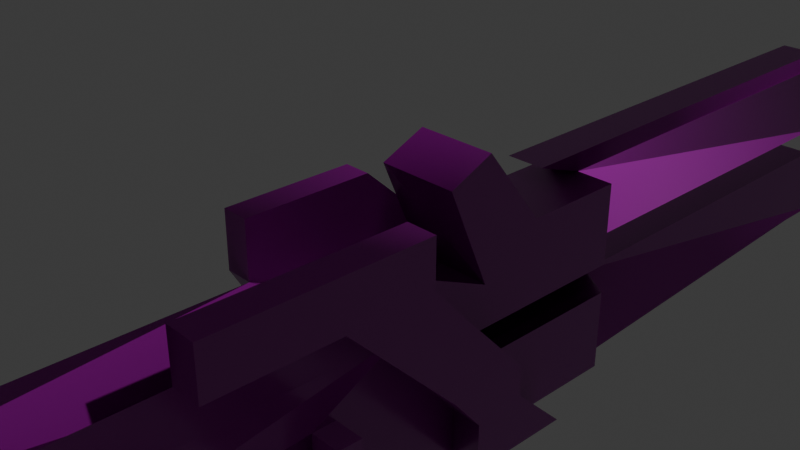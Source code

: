 # Source: RailGun.blend  (saved by Blender 4.4.32; exported with 4.5.12 LTS)
import bpy
from mathutils import Matrix  # noqa: F401  (used for matrix-valued properties, if any)

bpy.ops.wm.read_factory_settings(use_empty=True)
scene = bpy.context.scene
scene.name = 'Scene'

# ---- collections
col_collection = bpy.data.collections.new('Collection'); scene.collection.children.link(col_collection)

# ---- images (referenced by path relative to the original .blend; pixels are not part of the script)
import os
ASSET_DIR = os.environ.get("B2B_ASSET_DIR", "")  # directory of the original .blend (textures are referenced by path, not embedded)
HERE = os.path.dirname(os.path.abspath(__file__))  # packed textures are extracted next to this script under _unpacked/

def load_image(name, relpath, width, height, colorspace="sRGB"):
    """Load a texture the original file referenced (path relative to the .blend, or extracted next to this script)."""
    p = next((c for c in (os.path.join(HERE, relpath), os.path.join(ASSET_DIR, relpath)) if relpath and os.path.exists(c)), "")
    if p:
        img = bpy.data.images.load(p, check_existing=True)
        img.name = name
    else:  # same state as the original file: an image datablock whose file is absent (Cycles renders it pink)
        img = bpy.data.images.new(name, width, height)
        img.source = "FILE"
        img.filepath = "//" + (relpath or name)
    img.colorspace_settings.name = colorspace
    return img
img_blue_metal_plate_disp_4k_png_001 = load_image('blue_metal_plate_disp_4k.png.001', 'blue_metal_plate_disp_4k.png', 1024, 1024, 'sRGB')
img_blue_metal_plate_rough_4k_exr_001 = load_image('blue_metal_plate_rough_4k.exr.001', 'blue_metal_plate_rough_4k.exr', 1024, 1024, 'Linear Rec.709')
img_blue_metal_plate_nor_gl_4k_exr_001 = load_image('blue_metal_plate_nor_gl_4k.exr.001', 'blue_metal_plate_nor_gl_4k.exr', 1024, 1024, 'Linear Rec.709')
img_rubber_tiles_diff_short_jpg_001 = load_image('rubber_tiles_diff_short.jpg.001', 'rubber_tiles_diff_short.jpg', 1024, 1024, 'sRGB')

# ---- materials (node trees are filled in below, after node groups)
mat_002 = bpy.data.materials.new('マテリアル.002')
mat_002.use_transparent_shadow = False

# ---- material node trees
mat_002.use_nodes = True; mat_002.node_tree.nodes.clear()
_N = mat_002.node_tree.nodes; _L = mat_002.node_tree.links
n0 = _N.new('ShaderNodeBsdfPrincipled'); n0.name = 'プリンシプルBSDF'; n0.location = (-90, 476)
n0.inputs[1].default_value = 0.154
n0.inputs[3].default_value = 1.9
n1 = _N.new('ShaderNodeOutputMaterial'); n1.name = 'マテリアル出力'; n1.location = (300, 300)
n2 = _N.new('ShaderNodeTexImage'); n2.name = 'Image Texture'; n2.location = (84, -335)
n2.label = 'Displacement'
n2.image = img_blue_metal_plate_disp_4k_png_001
n3 = _N.new('ShaderNodeDisplacement'); n3.name = 'Displacement'; n3.location = (-68, 35)
n3.inputs[2].default_value = 1.0
n4 = _N.new('ShaderNodeTexImage'); n4.name = 'Image Texture.002'; n4.location = (57, -40)
n4.label = 'Roughness'
n4.image = img_blue_metal_plate_rough_4k_exr_001
n5 = _N.new('ShaderNodeTexImage'); n5.name = 'Image Texture.003'; n5.location = (96, -627)
n5.label = 'Normal'
n5.image = img_blue_metal_plate_nor_gl_4k_exr_001
n6 = _N.new('ShaderNodeNormalMap'); n6.name = 'Normal Map'; n6.location = (-291, -169)
n6.inputs[0].default_value = 8.7
n7 = _N.new('ShaderNodeMapping'); n7.name = 'Mapping'; n7.location = (209, -40)
n7.inputs[3].default_value = (1.5, 2.0, 1.0)
n8 = _N.new('NodeReroute'); n8.name = 'Reroute'; n8.location = (34, -366)
n8.width = 14
n8.socket_idname = 'NodeSocketVector'
n9 = _N.new('ShaderNodeTexCoord'); n9.name = 'Texture Coordinate'; n9.location = (29, -44)
n10 = _N.new('NodeFrame'); n10.name = 'Frame'; n10.location = (-1341, 476)
n10.label = 'Mapping'
n10.width = 379
n11 = _N.new('NodeFrame'); n11.name = 'Frame.001'; n11.location = (-675, 555)
n11.label = 'Textures'
n11.width = 365
n12 = _N.new('ShaderNodeTexImage'); n12.name = '画像テクスチャ'; n12.location = (-627, 789)
n12.image = img_rubber_tiles_diff_short_jpg_001
n2.parent = n11
n4.parent = n11
n5.parent = n11
n7.parent = n10
n8.parent = n11
n9.parent = n10
_L.new(n0.outputs[0], n1.inputs[0])
_L.new(n5.outputs[0], n6.inputs[1])
_L.new(n8.outputs[0], n4.inputs[0])
_L.new(n8.outputs[0], n2.inputs[0])
_L.new(n8.outputs[0], n5.inputs[0])
_L.new(n7.outputs[0], n8.inputs[0])
_L.new(n9.outputs[2], n7.inputs[0])
_L.new(n3.outputs[0], n1.inputs[2])
_L.new(n4.outputs[0], n0.inputs[2])
_L.new(n8.outputs[0], n12.inputs[0])
_L.new(n12.outputs[0], n0.inputs[0])
_L.new(n6.outputs[0], n0.inputs[5])
_L.new(n2.outputs[0], n3.inputs[3])
n1.is_active_output = True

# ---- world
world_world = bpy.data.worlds.new('World'); scene.world = world_world
world_world.use_nodes = True; world_world.node_tree.nodes.clear()
_N = world_world.node_tree.nodes; _L = world_world.node_tree.links
n0 = _N.new('ShaderNodeOutputWorld'); n0.name = 'World Output'; n0.location = (300, 300)
n1 = _N.new('ShaderNodeBackground'); n1.name = 'Background'; n1.location = (10, 300)
n1.inputs[0].default_value = (0.05088, 0.05088, 0.05088, 1.0)
_L.new(n1.outputs[0], n0.inputs[0])
n0.is_active_output = True
world_world.color = (0.05088, 0.05088, 0.05088)
world_world.use_sun_shadow = False
world_world.sun_shadow_jitter_overblur = 0.0

# ---- cameras
cam_camera = bpy.data.cameras.new('Camera')
cam_camera.clip_end = 100.0
cam_camera.ortho_scale = 7.314

# ---- lights
light_light = bpy.data.lights.new('Light', 'POINT')
light_light.transmission_factor = 0.0
light_light.energy = 1000.0
light_light.shadow_soft_size = 0.1
light_light.shadow_maximum_resolution = 0.006
light_light.use_absolute_resolution = True

# ---- meshes
me_003 = bpy.data.meshes.new('立方体.003')
me_003.from_pydata([(0.0247, 8.376, -2.643), (-0.03443, 8.32, -0.5246), (0.05851, -6.514, -2.812), (0.05851, -6.514, -0.3121), (-0.4077, 8.376, -2.643), (-0.3485, 8.32, -0.5246), (-0.4415, -6.514, -2.812), (-0.4415, -6.514, -0.3121), (0.05851, 2.84, -2.812), (0.05851, 2.84, -0.3121), (-0.4415, 2.84, -2.812), (-0.4415, 2.84, -0.3121), (0.0247, 8.376, -1.924), (-0.03443, 8.32, -1.156), (0.05851, -6.514, -1.369), (0.05851, -6.514, -1.755), (-0.4415, -6.514, -1.369), (-0.4415, -6.514, -1.755), (-0.3485, 8.32, -1.156), (-0.4077, 8.376, -1.924), (-0.4415, 2.84, -1.369), (-0.4415, 2.84, -1.755), (0.05851, 2.84, -1.369), (0.05851, 3.15, -1.755), (-0.4415, 1.079, -2.812), (0.05851, 1.633, -2.812), (0.05587, 0.9023, -1.755), (0.9363, -1.659, -1.755), (-0.4415, 0.3799, -2.137), (0.9363, -1.339, -1.755), (0.9363, -0.4747, -2.812), (0.05851, 0.2828, -2.812), (0.9363, -1.368, -2.812), (0.9363, 0.2828, -2.207), (0.9363, -0.09595, -1.755), (0.05851, -1.368, -2.812), (0.05851, -0.4747, -2.812), (0.9363, -0.4782, -1.369), (0.05851, -1.349, -1.755), (0.9363, 0.5745, -1.369), (0.9363, -1.523, -0.3121), (0.05851, -2.019, -2.071), (0.9363, -0.4067, -0.3121), (0.9363, 0.9334, -1.755), (0.9363, 0.9334, -2.137), (0.9363, 1.633, -2.812), (0.9363, 0.2828, -2.812), (0.5479, -6.116, -0.3121), (0.5479, -6.514, -0.3121), (0.5479, 1.633, -2.812), (0.5479, 2.84, -2.812), (0.5479, 2.84, -1.755), (0.5479, -6.514, -0.9261), (0.6573, -6.514, -1.756), (0.5479, 2.84, -0.3121), (0.5479, 2.84, -1.369), (0.5479, -1.659, -1.755), (0.5479, -0.4782, -0.9261), (0.5479, 0.2828, -2.812), (0.5479, 0.9334, -1.755), (0.5479, 0.9334, -2.137), (0.5479, -0.4067, -0.3121), (0.5479, -1.523, -0.3121), (0.5479, 0.5745, -1.369), (0.5479, -0.4747, -2.812), (0.5479, -0.09595, -1.755), (0.5479, 0.2828, -2.207), (0.5479, -1.368, -2.812), (0.5479, -1.339, -1.755), (0.5479, -1.358, -1.518), (0.5479, -1.659, -1.518), (0.5479, -2.019, -2.071), (0.5479, -4.759, -0.3121), (0.5479, -6.116, -0.8535), (0.5479, -4.955, -0.8675), (0.5479, -4.605, -0.6717), (0.9363, -1.358, -1.518), (0.9363, -1.659, -1.518), (0.9363, -2.019, -2.071), (0.9363, -4.759, -0.3121), (0.9363, -6.116, -0.3121), (0.9363, -6.116, -0.8535), (0.9363, -4.955, -0.8675), (0.9363, -4.605, -0.6717), (-0.4415, 0.7264, -0.8235), (-0.4415, 1.519, -0.3121), (0.5479, 1.519, -0.3121), (0.5479, 0.7264, -0.8235), (0.5479, 0.7497, 0.6697), (0.5479, 0.1903, 0.425), (-0.4415, 0.7497, 0.6697), (-0.4415, 0.1903, 0.425), (0.9363, -0.4067, 0.3016), (0.9363, -1.523, 0.3016), (0.5479, -0.4067, 0.3016), (0.5479, -1.523, 0.3016), (0.9363, -3.081, -0.3121), (0.5479, -3.081, -0.3121), (0.9363, -3.081, 0.3016), (0.5479, -3.081, 0.3016), (0.6573, -0.4782, -1.756), (0.5479, -0.4067, -0.8235), (-0.4415, -0.4067, -1.369), (0.9363, -0.4067, -1.369), (-0.4415, -0.4067, -0.8235), (-0.4415, -0.4456, -2.812), (-0.4415, -0.9963, -1.755), (-0.4415, -0.9759, -2.279), (-0.7215, -0.4456, -2.812), (-0.7215, 1.079, -2.812), (-0.7215, 0.3799, -1.755), (-0.7215, 0.3799, -2.137), (-0.7215, -0.9963, -1.755), (-0.7215, -0.9759, -2.279), (-0.6715, 1.079, -2.812), (-0.6715, 0.3799, -1.755), (-0.6715, 0.3799, -2.137), (-0.6715, -0.4456, -2.812), (-0.6715, -0.9963, -1.755), (-0.6715, -0.9759, -2.279), (-0.4415, 0.8743, -1.755), (-0.4415, 0.3799, -1.854), (-0.4613, 0.3799, -1.755), (-0.4415, -0.1146, -1.755), (-0.422, 0.3003, -1.755), (-0.4217, 0.3909, -1.755), (0.05851, 0.6803, -1.369), (-0.4415, -0.4067, -1.01), (-0.4415, -0.02205, -0.8235), (-0.4415, -0.0175, -0.9126), (-0.4415, -1.572, -0.3121), (-0.4415, -0.4067, -0.6922), (-0.4415, -1.11, -1.091), (0.05851, 8.67, -1.369), (0.05593, 8.876, -0.3121), (-0.4389, 8.876, -0.3121), (-0.4415, 8.67, -1.369), (-0.4415, 9.09, -0.3121), (0.05593, 8.373, -0.06986), (0.05851, 9.09, -0.3121), (-0.4389, 8.373, -0.06986), (0.05851, 2.162, -0.06986), (-0.4415, 2.162, -0.06986), (-0.4415, 8.682, -1.755), (-0.4256, 8.692, -2.812), (0.04257, 8.692, -2.812), (0.05851, 8.682, -1.755), (0.05851, 1.573, -3.19), (0.05851, 9.09, -2.812), (-0.4415, 9.09, -2.812), (-0.4415, 1.573, -3.19), (-0.7699, -0.4067, -0.3121), (-0.7699, -0.4067, -1.114), (-0.7699, 0.721, -0.3121), (-0.7699, 0.7256, -0.9126), (-0.7699, -1.572, -0.3121), (-0.7699, -0.4067, -0.6922), (-0.7699, -1.11, -1.091), (-0.7699, -0.4067, 0.3679), (-0.7699, -0.02205, 0.3679), (-0.7699, -1.572, 0.3679), (-0.4449, -0.4067, -0.3121), (-0.4449, -0.4067, -1.114), (-0.4449, 0.721, -0.3121), (-0.4449, 0.7256, -0.9126), (-0.4449, -1.572, -0.3121), (-0.4449, -0.4067, -0.6922), (-0.4449, -1.11, -1.091), (-0.4449, -0.4067, 0.3679), (-0.4449, -0.02205, 0.3679), (-0.4449, -1.572, 0.3679), (0.05851, -7.1, -0.3121), (-0.4415, -7.1, -0.3121), (0.05851, -7.1, -1.369), (0.05851, -7.1, -1.755), (-0.4415, -7.1, -1.369), (-0.4415, -7.1, -1.755), (-0.4415, 0.34, -2.812), (0.05851, 0.5087, -3.412), (0.05851, 1.633, -3.412), (-0.4415, 1.636, -3.412), (-0.4415, 0.5659, -3.412), (-0.7935, -6.514, -0.3121), (-0.7935, -6.514, -1.369), (-0.7935, -7.1, -0.3121), (-0.7935, -7.1, -1.369)], [(56, 100), (59, 65), (105, 108), (26, 120), (26, 38)], [(22, 9, 54, 55), (17, 15, 174, 176), (20, 11, 137, 136), (18, 5, 1, 13), (8, 10, 150, 147), (134, 135, 140, 138), (88, 86, 85, 90), (2, 6, 105, 177, 31, 36, 35), (16, 7, 130, 132, 131, 127, 102), (133, 139, 9, 22), (148, 146, 23, 8), (22, 20, 136, 133), (6, 17, 106, 107, 105), (122, 121, 28, 116, 115), (4, 19, 12, 0), (23, 146, 143, 21), (10, 21, 143, 149), (23, 21, 20, 22), (2, 15, 17, 6), (15, 14, 173, 174), (35, 36, 64, 67), (3, 14, 52, 48), (25, 24, 10, 8), (17, 16, 102, 20, 21, 120, 125, 124, 123, 106), (38, 41, 71, 56), (15, 38, 56, 53), (25, 8, 50, 49), (8, 23, 51, 50), (35, 41, 38, 15, 2), (55, 54, 86, 87, 61, 63), (36, 31, 58, 64), (50, 51, 59, 60, 49), (87, 89, 91, 84), (56, 71, 78, 27), (58, 66, 65, 68, 64), (57, 62, 72, 75, 74, 73, 47, 48, 52), (65, 57, 52, 53, 56, 70, 69, 68), (66, 58, 46, 33), (75, 72, 79, 83), (59, 63, 39, 43), (58, 49, 45, 46), (64, 68, 29, 30), (41, 35, 67, 71), (31, 25, 49, 58), (45, 44, 43, 34, 33, 46), (39, 42, 103), (43, 39, 103, 37, 34), (29, 76, 77, 27), (30, 29, 27, 78, 32), (80, 81, 82, 83, 79), (67, 64, 30, 32), (65, 66, 33, 34), (71, 67, 32, 78), (49, 60, 44, 45), (62, 57, 37, 40), (60, 59, 43, 44), (57, 65, 34, 37), (72, 47, 80, 79), (61, 62, 95, 94), (68, 69, 76, 29), (47, 73, 81, 80), (69, 70, 77, 76), (73, 74, 82, 81), (70, 56, 27, 77), (63, 61, 42, 39), (74, 75, 83, 82), (86, 88, 89, 87), (84, 91, 90, 85), (94, 95, 93, 92), (42, 61, 94, 92), (40, 42, 92, 93), (62, 40, 96, 97), (97, 96, 98, 99), (95, 62, 97, 99), (93, 95, 99, 98), (40, 93, 98, 96), (89, 88, 90, 91), (14, 15, 53), (52, 14, 53), (7, 3, 48, 101, 104, 130), (85, 86, 54, 11), (17, 106, 123, 124, 38, 15), (106, 123, 122, 115, 118), (104, 101, 87, 84, 128), (103, 42, 40, 37), (102, 127, 129, 128, 84, 85, 11, 20), (108, 113, 112, 110, 111, 109), (117, 114, 116, 115, 118, 119), (110, 112, 118, 115), (109, 111, 116, 114), (111, 110, 115, 116), (108, 109, 114, 117), (113, 108, 117, 119), (112, 113, 119, 118), (24, 28, 121, 120, 21, 10), (107, 106, 118, 119), (105, 107, 119, 117), (117, 116, 28, 105), (28, 24, 177, 105), (120, 121, 122, 123, 124, 125), (23, 26, 59, 51), (63, 59, 26, 126), (22, 126, 26, 23), (22, 55, 63, 126), (13, 1, 139, 133), (1, 5, 137, 139), (5, 18, 136, 137), (18, 13, 133, 136), (11, 135, 137), (135, 134, 139, 137), (134, 9, 139), (142, 141, 138, 140), (9, 134, 138, 141), (135, 11, 142, 140), (11, 9, 141, 142), (19, 4, 149, 143), (4, 0, 148, 149), (0, 12, 146, 148), (12, 19, 143, 146), (8, 145, 148), (145, 144, 149, 148), (144, 10, 149), (147, 150, 144, 145), (10, 144, 150), (145, 8, 147), (153, 154, 152, 156, 151), (156, 157, 155, 151), (153, 151, 158, 159), (151, 155, 160, 158), (163, 161, 166, 162, 164), (166, 161, 165, 167), (163, 169, 168, 161), (161, 168, 170, 165), (156, 152, 162, 166), (152, 154, 164, 162), (154, 153, 163, 164), (157, 156, 166, 167), (155, 157, 167, 165), (158, 160, 170, 168), (159, 158, 168, 169), (153, 159, 169, 163), (160, 155, 165, 170), (173, 171, 172, 175), (174, 173, 175, 176), (3, 7, 172, 171), (175, 172, 184, 185), (14, 3, 171, 173), (16, 17, 176, 175), (177, 24, 180, 181), (178, 181, 180, 179), (25, 31, 178, 179), (31, 177, 181, 178), (24, 25, 179, 180), (182, 183, 185, 184), (7, 16, 183, 182), (16, 175, 185, 183), (172, 7, 182, 184)])
_uv = me_003.uv_layers.new(name='UVマップ')
_uv.uv.foreach_set('vector', [0.319, 1.259, 0.3366, 3.004, 0.2235, 3.062, 0.2153, 1.318, -1.401, -2.415, -1.36, -2.355, -1.36, -2.541, -1.398, -2.601, 0.4245, 1.199, 0.45, 2.944, 0.3576, 4.932, 0.3535, 3.054, 0.4065, 1.007, 0.1014, 1.008, 0.08231, -0.0002001, 0.3983, 0.006361, 0.299, -1.124, 0.395, -1.184, 0.4381, -2.211, 0.2731, -2.151, 0.3262, 4.923, 0.3583, 4.864, 0.3621, 5.104, 0.3277, 5.163, -0.4372, 4.018, 0.1053, 2.642, 0.5943, 2.523, 1.106, 3.9, 2.017, -4.1, 1.976, -4.159, 1.631, -2.229, 1.053, -1.979, 0.09193, -1.937, 2.136, -2.178, 2.054, -2.462, 1.969, -1.777, 1.964, -0.03211, 1.863, 1.54, 1.825, 0.4005, 1.695, 1.283, 1.687, 0.759, 1.676, 0.1661, 0.3211, 3.114, 0.5708, 1.834, 0.5739, 1.244, 0.319, 1.259, 0.3148, 0.8644, 0.3193, 2.479, 0.3141, 0.7196, 0.299, -1.124, 0.319, 1.259, 0.4245, 1.199, 0.3535, 3.054, 0.3211, 3.114, 1.976, -4.159, 1.971, -2.415, 1.811, -0.6595, 1.807, -1.518, 1.631, -2.229, 0.9881, -0.2241, 0.9593, -0.385, 0.8967, -0.8511, 0.9791, -0.8786, 1.038, -0.2493, -0.004247, 0.9946, 0.4623, 0.9882, 0.4625, -0.01068, -0.008095, -0.01232, 0.3141, 0.7196, 0.3193, 2.479, 0.3514, 2.419, 0.416, 0.5609, 0.395, -1.184, 0.416, 0.5609, 0.3514, 2.419, 0.3448, 0.8044, 0.3141, 0.7196, 0.416, 0.5609, 0.4245, 1.199, 0.319, 1.259, -1.354, -4.1, -1.36, -2.355, -1.401, -2.415, -1.395, -4.159, -1.36, -2.355, -1.363, -1.717, -1.363, -1.903, -1.36, -2.541, -1.317, -2.462, -1.235, -2.178, -0.8861, -2.12, -1.14, -2.404, 0.5037, 1.59, 0.6442, -0.1542, 1.488, 0.6354, 1.393, 1.649, 0.2819, -1.508, 0.5087, -1.744, 0.395, -1.184, 0.299, -1.124, 1.971, -2.415, 1.969, -1.777, 1.676, 0.1661, 0.4245, 1.199, 0.416, 0.5609, 0.6513, -0.0644, 0.9624, -0.2158, 1.063, -0.2447, 1.495, -0.379, 1.811, -0.6595, -1.349, -0.7117, -1.347, -1.447, -1.228, -1.388, -1.214, -0.7518, -1.36, -2.355, -1.349, -0.7117, -1.214, -0.7518, -1.312, -2.284, 0.2819, -1.508, 0.299, -1.124, 0.206, -1.065, 0.1251, -1.449, 0.299, -1.124, 0.3141, 0.7196, 0.2126, 0.6795, 0.206, -1.065, -1.317, -2.462, -1.347, -1.447, -1.349, -0.7117, -1.36, -2.355, -1.354, -4.1, 0.2153, 1.318, 0.2235, 3.062, 0.1053, 2.642, -0.201, 1.546, -1.126, 2.029, -0.2583, 0.5969, -1.235, -2.178, 0.09193, -1.937, -0.3092, -1.879, -0.8861, -2.12, 0.206, -1.065, 0.2126, 0.6795, -0.02855, 0.07301, -0.01625, -0.5564, 0.1251, -1.449, -0.201, 1.546, 2.38, 3.436, 1.495, 3.318, 0.8653, 1.427, -1.214, -0.7518, -1.228, -1.388, -1.143, -1.341, -1.118, -0.7052, -0.3092, -1.879, -0.3912, -0.8804, -0.811, -0.2544, -1.186, -0.6498, -0.8861, -2.12, -1.093, 0.993, -1.251, 1.674, -1.32, 0.6448, -1.315, 0.1001, -1.316, -0.3343, -1.325, -0.6804, -1.329, 0.2134, -1.331, 0.08652, -1.326, -0.9272, -0.811, -0.2544, -1.093, 0.993, -1.326, -0.9272, -1.312, -2.284, -1.214, -0.7518, -1.222, -0.3599, -1.197, -0.2642, -1.186, -0.6498, -0.3912, -0.8804, -0.3092, -1.879, -0.39, -1.832, -0.446, -0.8338, -1.315, 0.1001, -1.32, 0.6448, -1.28, 0.6914, -1.274, 0.1466, -0.02855, 0.07301, -0.2583, 0.5969, -0.3671, 0.6435, -0.1759, 0.1196, -0.3092, -1.879, 0.1251, -1.449, 0.01955, -1.403, -0.39, -1.832, -0.8861, -2.12, -1.186, -0.6498, -1.076, -0.6033, -0.7694, -2.073, -1.347, -1.447, -1.317, -2.462, -1.14, -2.404, -1.228, -1.388, 0.09193, -1.937, 0.2819, -1.508, 0.1251, -1.449, -0.3092, -1.879, 0.01955, -1.403, -0.1578, -0.5098, -0.1759, 0.1196, -0.7028, -0.2079, -0.446, -0.8338, -0.39, -1.832, -0.3671, 0.6435, -0.9696, 2.076, -0.8791, 0.3313, -0.1759, 0.1196, -0.3671, 0.6435, -0.8791, 0.3313, -0.9043, 0.3086, -0.7028, -0.2079, -1.076, -0.6033, -1.09, -0.2176, -1.127, -0.3134, -1.118, -0.7052, -0.7694, -2.073, -1.076, -0.6033, -1.118, -0.7052, -1.143, -1.341, -1.028, -2.357, -1.297, 0.2599, -1.293, -0.6339, -1.277, -0.2878, -1.274, 0.1466, -1.28, 0.6914, -1.14, -2.404, -0.8861, -2.12, -0.7694, -2.073, -1.028, -2.357, -0.811, -0.2544, -0.3912, -0.8804, -0.446, -0.8338, -0.7028, -0.2079, -1.228, -1.388, -1.14, -2.404, -1.028, -2.357, -1.143, -1.341, 0.1251, -1.449, -0.01625, -0.5564, -0.1578, -0.5098, 0.01955, -1.403, -1.251, 1.674, -1.093, 0.993, -0.9043, 0.3086, -1.156, 1.721, -0.01625, -0.5564, -0.02855, 0.07301, -0.1759, 0.1196, -0.1578, -0.5098, -1.093, 0.993, -0.811, -0.2544, -0.7028, -0.2079, -0.9043, 0.3086, -1.32, 0.6448, -1.329, 0.2134, -1.297, 0.2599, -1.28, 0.6914, -1.126, 2.029, -1.251, 1.674, -1.268, 2.687, -1.17, 3.043, -1.186, -0.6498, -1.197, -0.2642, -1.09, -0.2176, -1.076, -0.6033, -1.329, 0.2134, -1.325, -0.6804, -1.293, -0.6339, -1.297, 0.2599, -1.197, -0.2642, -1.222, -0.3599, -1.127, -0.3134, -1.09, -0.2176, -1.325, -0.6804, -1.316, -0.3343, -1.277, -0.2878, -1.293, -0.6339, -1.222, -0.3599, -1.214, -0.7518, -1.118, -0.7052, -1.127, -0.3134, -0.2583, 0.5969, -1.126, 2.029, -0.9696, 2.076, -0.3671, 0.6435, -1.316, -0.3343, -1.315, 0.1001, -1.274, 0.1466, -1.277, -0.2878, 0.1053, 2.642, -0.4372, 4.018, -0.9914, 3.436, -0.201, 1.546, 0.8653, 1.427, 1.495, 3.318, 1.106, 3.9, 0.5943, 2.523, -1.17, 3.043, -1.268, 2.687, -1.176, 2.734, -1.016, 3.089, -0.9696, 2.076, -1.126, 2.029, -1.17, 3.043, -1.016, 3.089, -1.156, 1.721, -0.9696, 2.076, -1.016, 3.089, -1.176, 2.734, -1.251, 1.674, -1.156, 1.721, -1.242, 1.225, -1.299, 1.179, -1.299, 1.179, -1.242, 1.225, -1.252, 2.238, -1.308, 2.192, -1.268, 2.687, -1.251, 1.674, -1.299, 1.179, -1.308, 2.192, -1.176, 2.734, -1.268, 2.687, -1.308, 2.192, -1.252, 2.238, -1.156, 1.721, -1.176, 2.734, -1.252, 2.238, -1.242, 1.225, 2.38, 3.436, 2.934, 4.018, 1.106, 3.9, 1.495, 3.318, 0.2807, 0.6581, 0.283, 0.02002, 0.3312, 0.09116, 1.488, 0.6354, 0.6442, -0.1542, 1.827, -0.7211, 1.964, -0.03211, 2.003, 0.02784, 2.041, 0.08652, 2.289, 1.185, 1.692, 1.067, 1.863, 1.54, 0.5943, 2.523, 0.1053, 2.642, 0.2235, 3.062, 0.45, 2.944, 1.971, -2.415, 1.811, -0.6595, 1.495, -0.379, 1.063, -0.2447, 2.022, -0.7117, 2.011, -2.355, 1.811, -0.6595, 1.495, -0.379, 0.9881, -0.2241, 1.038, -0.2493, 1.726, -0.687, 1.692, 1.067, 2.289, 1.185, -0.201, 1.546, 0.8653, 1.427, 1.519, 1.189, -0.8791, 0.3313, -0.9696, 2.076, -1.156, 1.721, -0.9043, 0.3086, 1.676, 0.1661, 1.687, 0.759, 1.509, 1.043, 1.519, 1.189, 0.8653, 1.427, 0.5943, 2.523, 0.45, 2.944, 0.4245, 1.199, 1.483, -2.263, 1.697, -1.552, 1.709, -0.693, 1.046, -0.2553, 0.9908, -0.8846, 0.6224, -1.778, 1.504, -2.257, 0.6039, -1.772, 0.9791, -0.8786, 1.038, -0.2493, 1.726, -0.687, 1.715, -1.546, 1.046, -0.2553, 1.709, -0.693, 1.726, -0.687, 1.038, -0.2493, 0.6224, -1.778, 0.9908, -0.8846, 0.9791, -0.8786, 0.6039, -1.772, 0.9908, -0.8846, 1.046, -0.2553, 1.038, -0.2493, 0.9791, -0.8786, 1.483, -2.263, 0.6224, -1.778, 0.6039, -1.772, 1.504, -2.257, 1.697, -1.552, 1.483, -2.263, 1.504, -2.257, 1.715, -1.546, 1.709, -0.693, 1.697, -1.552, 1.715, -1.546, 1.726, -0.687, 0.5087, -1.744, 0.8967, -0.8511, 0.9593, -0.385, 0.6513, -0.0644, 0.416, 0.5609, 0.395, -1.184, 1.807, -1.518, 1.811, -0.6595, 1.726, -0.687, 1.715, -1.546, 1.631, -2.229, 1.807, -1.518, 1.715, -1.546, 1.504, -2.257, 1.504, -2.257, 0.9791, -0.8786, 0.8967, -0.8511, 1.631, -2.229, 0.8967, -0.8511, 0.5087, -1.744, 1.053, -1.979, 1.631, -2.229, 0.6513, -0.0644, 0.9593, -0.385, 0.9881, -0.2241, 1.495, -0.379, 1.063, -0.2447, 0.9624, -0.2158, 0.3141, 0.7196, 0.2905, 0.00412, -0.02855, 0.07301, 0.2126, 0.6795, -0.2583, 0.5969, -0.02855, 0.07301, 0.2905, 0.00412, 0.3022, 0.5719, 0.319, 1.259, 0.3022, 0.5719, 0.2905, 0.00412, 0.3141, 0.7196, 0.319, 1.259, 0.2153, 1.318, -0.2583, 0.5969, 0.3022, 0.5719, 0.3284, 3.342, 0.3317, 4.385, 0.3259, 4.992, 0.3211, 3.114, 0.3317, 4.385, 0.3534, 4.347, 0.3576, 4.932, 0.3259, 4.992, 0.3534, 4.347, 0.3498, 3.304, 0.3535, 3.054, 0.3576, 4.932, 0.3498, 3.304, 0.3284, 3.342, 0.3211, 3.114, 0.3535, 3.054, 0.45, 2.944, 0.3583, 4.864, 0.3576, 4.932, 0.3583, 4.864, 0.3262, 4.923, 0.3259, 4.992, 0.3576, 4.932, 0.3262, 4.923, 0.3366, 3.004, 0.3259, 4.992, 0.5087, 3.128, 0.349, 3.188, 0.3277, 5.163, 0.3621, 5.104, 0.3366, 3.004, 0.3262, 4.923, 0.3277, 5.163, 0.349, 3.188, 0.3583, 4.864, 0.45, 2.944, 0.5087, 3.128, 0.3621, 5.104, 0.6076, 1.226, 0.5739, 1.244, 0.5776, 1.299, 0.625, 1.281, 0.3493, 2.047, 0.3455, 0.8606, 0.3448, 0.8044, 0.3514, 2.419, 0.3455, 0.8606, 0.3172, 0.9125, 0.3148, 0.8644, 0.3448, 0.8044, 0.3172, 0.9125, 0.3206, 2.099, 0.3193, 2.479, 0.3148, 0.8644, 0.3206, 2.099, 0.3493, 2.047, 0.3514, 2.419, 0.3193, 2.479, 0.299, -1.124, 0.3155, 0.7357, 0.3148, 0.8644, 0.3155, 0.7357, 0.3449, 0.6796, 0.3448, 0.8044, 0.3148, 0.8644, 0.3449, 0.6796, 0.395, -1.184, 0.3448, 0.8044, 0.2731, -2.151, 0.4381, -2.211, 0.3449, 0.6796, 0.3155, 0.7357, 0.395, -1.184, 0.3449, 0.6796, 0.4381, -2.211, 0.3155, 0.7357, 0.299, -1.124, 0.2731, -2.151, 1.029, 2.23, 0.9553, 1.24, 1.55, 0.5482, 1.568, 1.244, 1.583, 1.871, 1.568, 1.244, 1.723, 0.3611, 1.785, 1.501, 1.583, 1.871, 1.029, 2.23, 1.583, 1.871, 1.605, 2.994, 1.481, 3.116, 1.583, 1.871, 1.785, 1.501, 1.787, 2.623, 1.605, 2.994, 0.9606, 2.269, 1.702, 1.91, 1.693, 1.283, 1.682, 0.5872, 0.8522, 1.279, 1.693, 1.283, 1.702, 1.91, 1.862, 1.54, 1.824, 0.4001, 0.9606, 2.269, 1.594, 3.155, 1.714, 3.033, 1.702, 1.91, 1.702, 1.91, 1.714, 3.033, 1.859, 2.662, 1.862, 1.54, 1.568, 1.244, 1.55, 0.5482, 1.682, 0.5872, 1.693, 1.283, 1.55, 0.5482, 0.9553, 1.24, 0.8522, 1.279, 1.682, 0.5872, 0.9553, 1.24, 1.029, 2.23, 0.9606, 2.269, 0.8522, 1.279, 1.723, 0.3611, 1.568, 1.244, 1.693, 1.283, 1.824, 0.4001, 1.785, 1.501, 1.723, 0.3611, 1.824, 0.4001, 1.862, 1.54, 1.605, 2.994, 1.787, 2.623, 1.859, 2.662, 1.714, 3.033, 1.481, 3.116, 1.605, 2.994, 1.714, 3.033, 1.594, 3.155, 1.029, 2.23, 1.481, 3.116, 1.594, 3.155, 0.9606, 2.269, -1.584, 2.623, -1.586, 1.501, -1.51, 1.54, -1.513, 2.662, 0.6421, -0.3406, 0.5125, 1.404, -0.3266, 1.344, -0.2205, -0.4006, 0.6913, -0.9787, 0.6421, -0.3406, -0.2205, -0.4006, -0.1802, -1.039, -1.369, 0.02784, -1.407, -0.03211, -1.404, -0.2185, -1.368, -0.1586, 1.057, -0.4006, 0.9508, 1.344, -0.3266, 1.344, -0.2205, -0.4006, -1.363, -1.717, -1.369, 0.02784, -1.368, -0.1586, -1.363, -1.903, -1.402, -1.777, -1.401, -2.415, -1.398, -2.601, -1.399, -1.963, 1.053, -1.979, 0.5087, -1.744, 0.5087, -1.744, 1.053, -1.979, 0.09193, -1.937, 1.053, -1.979, 0.5087, -1.744, 0.2819, -1.508, 0.2819, -1.508, 0.09193, -1.937, 0.09193, -1.937, 0.2819, -1.508, 0.09193, -1.937, 1.053, -1.979, 1.053, -1.979, 0.09193, -1.937, 0.5087, -1.744, 0.2819, -1.508, 0.2819, -1.508, 0.5087, -1.744, -1.407, -0.03211, -1.402, -1.777, -1.399, -1.963, -1.404, -0.2185, 1.964, -0.03211, 1.969, -1.777, 1.969, -1.777, 1.964, -0.03211, -1.402, -1.777, -1.399, -1.963, -1.399, -1.963, -1.402, -1.777, -1.404, -0.2185, -1.407, -0.03211, -1.407, -0.03211, -1.404, -0.2185])
me_003.materials.append(mat_002)
me_003.update()

# ---- objects
ob_light = bpy.data.objects.new('Light', light_light)
ob_camera = bpy.data.objects.new('Camera', cam_camera)
ob_gun = bpy.data.objects.new('Gun', me_003)
ob_sp = bpy.data.objects.new('SP', None)

# ---- transforms, parenting, visibility, modifiers, constraints
ob_light.location = (4.076, 1.005, 5.904)
ob_light.rotation_euler = (0.6503, 0.05522, 1.866)
ob_light.lock_rotations_4d = False
ob_light.empty_display_type = 'ARROWS'
ob_light.color = (0.0, 0.0, 0.0, 0.0)
ob_light.lineart.crease_threshold = 0.0
ob_camera.location = (7.359, -6.926, 4.958)
ob_camera.rotation_euler = (1.109, 0.0, 0.8149)
ob_camera.lock_rotations_4d = False
ob_camera.empty_display_type = 'ARROWS'
ob_camera.color = (0.0, 0.0, 0.0, 0.0)
ob_camera.display_type = 'WIRE'
ob_camera.lineart.crease_threshold = 0.0
ob_gun.location = (0.0, 0.0, 0.0)
ob_sp.parent = ob_gun
ob_sp.location = (-0.1733, 8.395, -1.546)
ob_sp.scale = (0.25, 6.25, 1.25)
ob_sp.empty_display_type = 'ARROWS'

# ---- collection membership
col_collection.objects.link(ob_light)
col_collection.objects.link(ob_camera)
col_collection.objects.link(ob_gun)
col_collection.objects.link(ob_sp)

# ---- scene / render settings (as saved in the file)
scene.camera = ob_camera
scene.frame_start = 1; scene.frame_end = 250; scene.frame_set(1)
scene.render.engine = 'BLENDER_EEVEE_NEXT'
scene.cycles.sampling_pattern = 'TABULATED_SOBOL'
scene.eevee.ray_tracing_options.trace_max_roughness = 0.0
bpy.context.view_layer.update()
